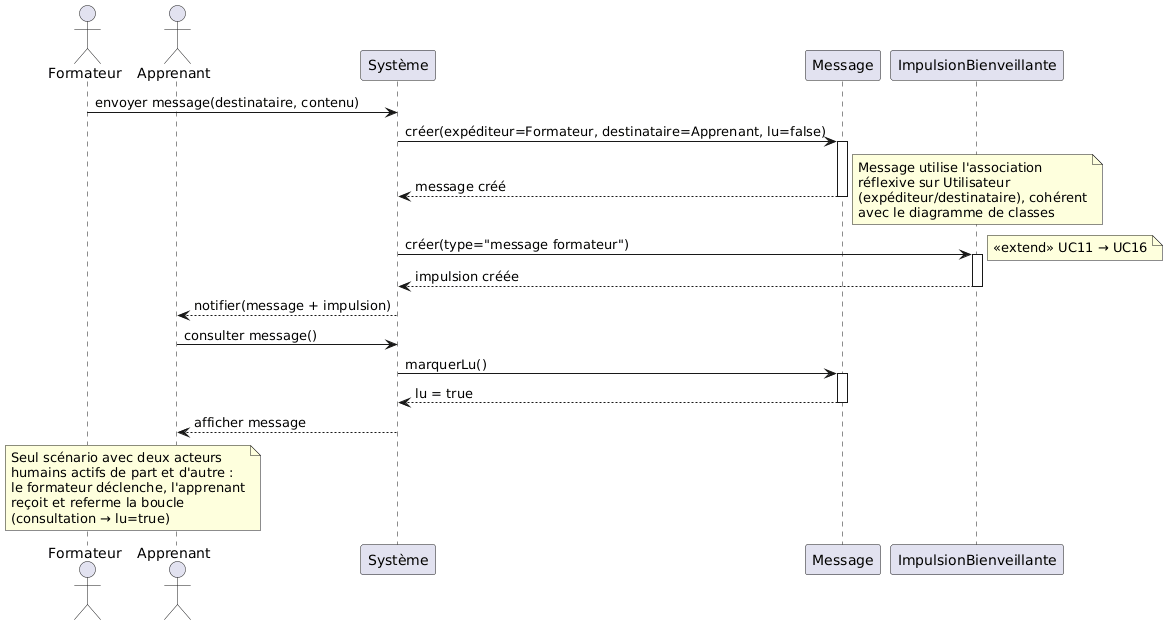

The diagram above was rendered by PlantUML. Its source (embedded in the PNG):
@startuml
actor Formateur
actor Apprenant
participant "Système" as Systeme
participant "Message" as Msg
participant "ImpulsionBienveillante" as Imp

Formateur -> Systeme : envoyer message(destinataire, contenu)
Systeme -> Msg : créer(expéditeur=Formateur, destinataire=Apprenant, lu=false)
activate Msg
Msg --> Systeme : message créé
deactivate Msg
note right
  Message utilise l'association
  réflexive sur Utilisateur
  (expéditeur/destinataire), cohérent
  avec le diagramme de classes
end note

Systeme -> Imp : créer(type="message formateur")
note right : <<extend>> UC11 → UC16
activate Imp
Imp --> Systeme : impulsion créée
deactivate Imp

Systeme --> Apprenant : notifier(message + impulsion)

Apprenant -> Systeme : consulter message()
Systeme -> Msg : marquerLu()
activate Msg
Msg --> Systeme : lu = true
deactivate Msg
Systeme --> Apprenant : afficher message

note over Formateur, Apprenant
  Seul scénario avec deux acteurs
  humains actifs de part et d'autre :
  le formateur déclenche, l'apprenant
  reçoit et referme la boucle
  (consultation → lu=true)
end note
@enduml